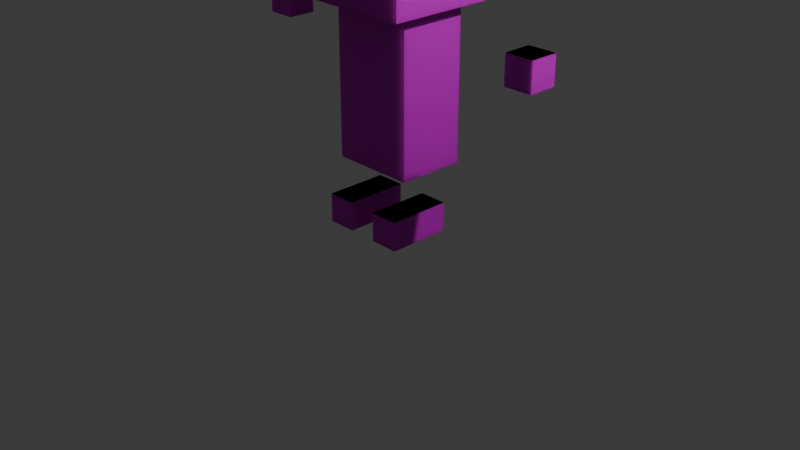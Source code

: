 # Source: playerTest3.blend  (saved by Blender 4.5.88; exported with 4.5.12 LTS)
import bpy
from mathutils import Matrix  # noqa: F401  (used for matrix-valued properties, if any)

bpy.ops.wm.read_factory_settings(use_empty=True)
scene = bpy.context.scene
scene.name = 'Scene'

# ---- collections
col_collection = bpy.data.collections.new('Collection'); scene.collection.children.link(col_collection)

# ---- images (referenced by path relative to the original .blend; pixels are not part of the script)
import os
ASSET_DIR = os.environ.get("B2B_ASSET_DIR", "")  # directory of the original .blend (textures are referenced by path, not embedded)
HERE = os.path.dirname(os.path.abspath(__file__))  # packed textures are extracted next to this script under _unpacked/

def load_image(name, relpath, width, height, colorspace="sRGB"):
    """Load a texture the original file referenced (path relative to the .blend, or extracted next to this script)."""
    p = next((c for c in (os.path.join(HERE, relpath), os.path.join(ASSET_DIR, relpath)) if relpath and os.path.exists(c)), "")
    if p:
        img = bpy.data.images.load(p, check_existing=True)
        img.name = name
    else:  # same state as the original file: an image datablock whose file is absent (Cycles renders it pink)
        img = bpy.data.images.new(name, width, height)
        img.source = "FILE"
        img.filepath = "//" + (relpath or name)
    img.colorspace_settings.name = colorspace
    return img
img_playerbody2_png = load_image('playerBody2.png', 'playerBody2.png', 1024, 1024, 'sRGB')

# ---- materials (node trees are filled in below, after node groups)
mat_x = bpy.data.materials.new('マテリアル')

# ---- material node trees
mat_x.use_nodes = True; mat_x.node_tree.nodes.clear()
_N = mat_x.node_tree.nodes; _L = mat_x.node_tree.links
n0 = _N.new('ShaderNodeBsdfPrincipled'); n0.name = 'プリンシプルBSDF'; n0.location = (10, 300)
n1 = _N.new('ShaderNodeOutputMaterial'); n1.name = 'マテリアル出力'; n1.location = (300, 300)
n2 = _N.new('ShaderNodeTexImage'); n2.name = '画像テクスチャ'; n2.location = (-280, 280)
n2.image = img_playerbody2_png
_L.new(n0.outputs[0], n1.inputs[0])
_L.new(n2.outputs[0], n0.inputs[0])
n1.is_active_output = True

# ---- world
world_world = bpy.data.worlds.new('World'); scene.world = world_world
world_world.use_nodes = True; world_world.node_tree.nodes.clear()
_N = world_world.node_tree.nodes; _L = world_world.node_tree.links
n0 = _N.new('ShaderNodeOutputWorld'); n0.name = 'World Output'; n0.location = (300, 300)
n1 = _N.new('ShaderNodeBackground'); n1.name = 'Background'; n1.location = (10, 300)
n1.inputs[0].default_value = (0.05088, 0.05088, 0.05088, 1.0)
_L.new(n1.outputs[0], n0.inputs[0])
n0.is_active_output = True
world_world.color = (0.05088, 0.05088, 0.05088)
world_world.sun_shadow_jitter_overblur = 0.0

# ---- cameras
cam_camera = bpy.data.cameras.new('Camera')
cam_camera.clip_end = 100.0
cam_camera.ortho_scale = 7.314

# ---- lights
light_light = bpy.data.lights.new('Light', 'POINT')
light_light.energy = 1000.0
light_light.shadow_soft_size = 0.1

# ---- meshes
me_x = bpy.data.meshes.new('立方体')
me_x.from_pydata([(-0.5277, -0.5277, 2.281), (-0.5277, -0.5277, 3.336), (-0.5277, 0.5277, 2.281), (-0.5277, 0.5277, 3.336), (0.5277, -0.5277, 2.281), (0.5277, -0.5277, 3.336), (0.5277, 0.5277, 2.281), (0.5277, 0.5277, 3.336), (-0.3253, -0.4135, 0.6872), (-0.3253, -0.4135, 2.225), (-0.3253, 0.4135, 0.6872), (-0.3253, 0.4135, 2.225), (0.3253, -0.4135, 0.6872), (0.3253, -0.4135, 2.225), (0.3253, 0.4135, 0.6872), (0.3253, 0.4135, 2.225), (-0.5277, -0.5277, 2.281), (-0.5277, -0.5277, 3.336), (-0.5277, 0.5277, 2.281), (-0.5277, 0.5277, 3.336), (0.5277, -0.5277, 2.281), (0.5277, -0.5277, 3.336), (0.5277, 0.5277, 2.281), (0.5277, 0.5277, 3.336), (-0.3253, -0.4135, 0.6872), (-0.3253, -0.4135, 2.225), (-0.3253, 0.4135, 0.6872), (-0.3253, 0.4135, 2.225), (0.3253, -0.4135, 0.6872), (0.3253, -0.4135, 2.225), (0.3253, 0.4135, 0.6872), (0.3253, 0.4135, 2.225)], [], [(0, 1, 3, 2), (2, 3, 7, 6), (6, 7, 5, 4), (4, 5, 1, 0), (2, 6, 4, 0), (7, 3, 1, 5), (8, 9, 11, 10), (10, 11, 15, 14), (14, 15, 13, 12), (12, 13, 9, 8), (10, 14, 12, 8), (15, 11, 9, 13), (16, 17, 19, 18), (18, 19, 23, 22), (22, 23, 21, 20), (20, 21, 17, 16), (18, 22, 20, 16), (23, 19, 17, 21), (24, 25, 27, 26), (26, 27, 31, 30), (30, 31, 29, 28), (28, 29, 25, 24), (26, 30, 28, 24), (31, 27, 25, 29)])
_uv = me_x.uv_layers.new(name='UVマップ')
_uv.uv.foreach_set('vector', [0.4799, 0.5594, 0.4818, 1.031, 0.01013, 1.033, 0.00819, 0.5613, 0.461, 0.3138, 0.4805, 0.3138, 0.4805, 0.3333, 0.461, 0.3333, 0.461, 0.3333, 0.4805, 0.3333, 0.4805, 0.3528, 0.461, 0.3528, 0.461, 0.3528, 0.4805, 0.3528, 0.4805, 0.3723, 0.461, 0.3723, 0.4415, 0.3333, 0.461, 0.3333, 0.461, 0.3528, 0.4415, 0.3528, 0.4805, 0.3333, 0.5, 0.3333, 0.5, 0.3528, 0.4805, 0.3528, 0.5195, 0.2943, 0.539, 0.2943, 0.539, 0.3138, 0.5195, 0.3138, 0.5195, 0.3138, 0.539, 0.3138, 0.539, 0.3333, 0.5195, 0.3333, 0.5195, 0.3333, 0.539, 0.3333, 0.539, 0.3528, 0.5195, 0.3528, 0.5195, 0.3528, 0.539, 0.3528, 0.539, 0.3723, 0.5195, 0.3723, 0.5, 0.3333, 0.5195, 0.3333, 0.5195, 0.3528, 0.5, 0.3528, 0.539, 0.3333, 0.5585, 0.3333, 0.5585, 0.3528, 0.539, 0.3528, 0.4799, 0.5594, 0.4818, 1.031, 0.01013, 1.033, 0.00819, 0.5613, 0.461, 0.3138, 0.4805, 0.3138, 0.4805, 0.3333, 0.461, 0.3333, 0.461, 0.3333, 0.4805, 0.3333, 0.4805, 0.3528, 0.461, 0.3528, 0.461, 0.3528, 0.4805, 0.3528, 0.4805, 0.3723, 0.461, 0.3723, 0.4415, 0.3333, 0.461, 0.3333, 0.461, 0.3528, 0.4415, 0.3528, 0.4805, 0.3333, 0.5, 0.3333, 0.5, 0.3528, 0.4805, 0.3528, 0.5195, 0.2943, 0.539, 0.2943, 0.539, 0.3138, 0.5195, 0.3138, 0.5195, 0.3138, 0.539, 0.3138, 0.539, 0.3333, 0.5195, 0.3333, 0.5195, 0.3333, 0.539, 0.3333, 0.539, 0.3528, 0.5195, 0.3528, 0.5195, 0.3528, 0.539, 0.3528, 0.539, 0.3723, 0.5195, 0.3723, 0.5, 0.3333, 0.5195, 0.3333, 0.5195, 0.3528, 0.5, 0.3528, 0.539, 0.3333, 0.5585, 0.3333, 0.5585, 0.3528, 0.539, 0.3528])
me_x.materials.append(mat_x)
me_x.update()
me_001 = bpy.data.meshes.new('立方体.001')
me_001.from_pydata([(-3.439, -3.273, -0.02263), (-3.439, -3.273, 1.977), (-3.439, -1.273, -0.02263), (-3.439, -1.273, 1.977), (1.0, -3.273, -0.02263), (1.0, -3.273, 1.977), (1.0, -1.273, -0.02263), (1.0, -1.273, 1.977), (-3.439, -3.273, -0.02263), (-3.439, -3.273, 1.977), (-3.439, -1.273, -0.02263), (-3.439, -1.273, 1.977), (1.0, -3.273, -0.02263), (1.0, -3.273, 1.977), (1.0, -1.273, -0.02263), (1.0, -1.273, 1.977)], [], [(0, 1, 3, 2), (2, 3, 7, 6), (6, 7, 5, 4), (4, 5, 1, 0), (2, 6, 4, 0), (7, 3, 1, 5), (8, 9, 11, 10), (10, 11, 15, 14), (14, 15, 13, 12), (12, 13, 9, 8), (10, 14, 12, 8), (15, 11, 9, 13)])
_uv = me_001.uv_layers.new(name='UVマップ')
_uv.uv.foreach_set('vector', [0.5886, 0.2257, 0.6489, 0.2257, 0.6489, 0.286, 0.5886, 0.286, 0.5886, 0.286, 0.6489, 0.286, 0.6489, 0.3463, 0.5886, 0.3463, 0.5886, 0.3463, 0.6489, 0.3463, 0.6489, 0.4066, 0.5886, 0.4066, 0.5886, 0.4066, 0.6489, 0.4066, 0.6489, 0.4669, 0.5886, 0.4669, 0.5283, 0.3463, 0.5886, 0.3463, 0.5886, 0.4066, 0.5283, 0.4066, 0.6489, 0.3463, 0.7092, 0.3463, 0.7092, 0.4066, 0.6489, 0.4066, 0.5886, 0.2257, 0.6489, 0.2257, 0.6489, 0.286, 0.5886, 0.286, 0.5886, 0.286, 0.6489, 0.286, 0.6489, 0.3463, 0.5886, 0.3463, 0.5886, 0.3463, 0.6489, 0.3463, 0.6489, 0.4066, 0.5886, 0.4066, 0.5886, 0.4066, 0.6489, 0.4066, 0.6489, 0.4669, 0.5886, 0.4669, 0.5283, 0.3463, 0.5886, 0.3463, 0.5886, 0.4066, 0.5283, 0.4066, 0.6489, 0.3463, 0.7092, 0.3463, 0.7092, 0.4066, 0.6489, 0.4066])
me_001.materials.append(mat_x)
me_001.update()
me_002 = bpy.data.meshes.new('立方体.002')
me_002.from_pydata([(-1.0, -12.83, 13.51), (-1.0, -12.83, 15.51), (-1.0, -10.83, 13.51), (-1.0, -10.83, 15.51), (1.0, -12.83, 13.51), (1.0, -12.83, 15.51), (1.0, -10.83, 13.51), (1.0, -10.83, 15.51), (-1.0, -12.83, 13.51), (-1.0, -12.83, 15.51), (-1.0, -10.83, 13.51), (-1.0, -10.83, 15.51), (1.0, -12.83, 13.51), (1.0, -12.83, 15.51), (1.0, -10.83, 13.51), (1.0, -10.83, 15.51)], [], [(0, 1, 3, 2), (2, 3, 7, 6), (6, 7, 5, 4), (4, 5, 1, 0), (2, 6, 4, 0), (7, 3, 1, 5), (8, 9, 11, 10), (10, 11, 15, 14), (14, 15, 13, 12), (12, 13, 9, 8), (10, 14, 12, 8), (15, 11, 9, 13)])
_uv = me_002.uv_layers.new(name='UVマップ')
_uv.uv.foreach_set('vector', [0.6903, 0.2851, 0.774, 0.2851, 0.774, 0.3687, 0.6903, 0.3687, 0.6903, 0.3687, 0.774, 0.3687, 0.774, 0.4524, 0.6903, 0.4524, 0.6903, 0.4524, 0.774, 0.4524, 0.774, 0.536, 0.6903, 0.536, 0.6903, 0.536, 0.774, 0.536, 0.774, 0.6196, 0.6903, 0.6196, 0.6067, 0.4524, 0.6903, 0.4524, 0.6903, 0.536, 0.6067, 0.536, 0.774, 0.4524, 0.8576, 0.4524, 0.8576, 0.536, 0.774, 0.536, 0.6903, 0.2851, 0.774, 0.2851, 0.774, 0.3687, 0.6903, 0.3687, 0.6903, 0.3687, 0.774, 0.3687, 0.774, 0.4524, 0.6903, 0.4524, 0.6903, 0.4524, 0.774, 0.4524, 0.774, 0.536, 0.6903, 0.536, 0.6903, 0.536, 0.774, 0.536, 0.774, 0.6196, 0.6903, 0.6196, 0.6067, 0.4524, 0.6903, 0.4524, 0.6903, 0.536, 0.6067, 0.536, 0.774, 0.4524, 0.8576, 0.4524, 0.8576, 0.536, 0.774, 0.536])
me_002.materials.append(mat_x)
me_002.update()
me_x_1 = bpy.data.meshes.new('円錐')
me_x_1.from_pydata([(-0.4422, 0.2105, 2.565), (-0.4417, 0.2064, 2.606), (-0.4412, 0.1945, 2.645), (-0.4408, 0.175, 2.682), (-0.4404, 0.1488, 2.714), (-0.4401, 0.1169, 2.74), (-0.4399, 0.08055, 2.759), (-0.4397, 0.04106, 2.771), (-0.4397, 1.262e-08, 2.775), (-0.4397, -0.04106, 2.771), (-0.4399, -0.08055, 2.759), (-0.4401, -0.1169, 2.74), (-0.4404, -0.1488, 2.714), (-0.4408, -0.175, 2.682), (-0.4412, -0.1945, 2.645), (-0.4417, -0.2064, 2.606), (-0.4422, -0.2105, 2.565), (-0.4427, -0.2064, 2.524), (-0.4432, -0.1945, 2.484), (-0.4436, -0.175, 2.448), (-0.444, -0.1488, 2.416), (-0.4443, -0.1169, 2.39), (-0.4446, -0.08055, 2.37), (-0.4447, -0.04106, 2.358), (-0.4448, 1.262e-08, 2.354), (-0.4447, 0.04106, 2.358), (-0.4446, 0.08055, 2.37), (-0.4443, 0.1169, 2.39), (-0.444, 0.1488, 2.416), (-0.4436, 0.175, 2.448), (-0.4432, 0.1945, 2.484), (-0.4427, 0.2064, 2.524), (-0.8632, 1.262e-08, 2.57), (-0.4422, 0.2105, 2.565), (-0.4417, 0.2064, 2.606), (-0.4412, 0.1945, 2.645), (-0.4408, 0.175, 2.682), (-0.4404, 0.1488, 2.714), (-0.4401, 0.1169, 2.74), (-0.4399, 0.08055, 2.759), (-0.4397, 0.04106, 2.771), (-0.4397, 1.262e-08, 2.775), (-0.4397, -0.04106, 2.771), (-0.4399, -0.08055, 2.759), (-0.4401, -0.1169, 2.74), (-0.4404, -0.1488, 2.714), (-0.4408, -0.175, 2.682), (-0.4412, -0.1945, 2.645), (-0.4417, -0.2064, 2.606), (-0.4422, -0.2105, 2.565), (-0.4427, -0.2064, 2.524), (-0.4432, -0.1945, 2.484), (-0.4436, -0.175, 2.448), (-0.444, -0.1488, 2.416), (-0.4443, -0.1169, 2.39), (-0.4446, -0.08055, 2.37), (-0.4447, -0.04106, 2.358), (-0.4448, 1.262e-08, 2.354), (-0.4447, 0.04106, 2.358), (-0.4446, 0.08055, 2.37), (-0.4443, 0.1169, 2.39), (-0.444, 0.1488, 2.416), (-0.4436, 0.175, 2.448), (-0.4432, 0.1945, 2.484), (-0.4427, 0.2064, 2.524), (-0.8632, 1.262e-08, 2.57)], [], [(0, 32, 1), (1, 32, 2), (2, 32, 3), (3, 32, 4), (4, 32, 5), (5, 32, 6), (6, 32, 7), (7, 32, 8), (8, 32, 9), (9, 32, 10), (10, 32, 11), (11, 32, 12), (12, 32, 13), (13, 32, 14), (14, 32, 15), (15, 32, 16), (16, 32, 17), (17, 32, 18), (18, 32, 19), (19, 32, 20), (20, 32, 21), (21, 32, 22), (22, 32, 23), (23, 32, 24), (24, 32, 25), (25, 32, 26), (26, 32, 27), (27, 32, 28), (28, 32, 29), (29, 32, 30), (0, 1, 2, 3, 4, 5, 6, 7, 8, 9, 10, 11, 12, 13, 14, 15, 16, 17, 18, 19, 20, 21, 22, 23, 24, 25, 26, 27, 28, 29, 30, 31), (30, 32, 31), (31, 32, 0), (33, 65, 34), (34, 65, 35), (35, 65, 36), (36, 65, 37), (37, 65, 38), (38, 65, 39), (39, 65, 40), (40, 65, 41), (41, 65, 42), (42, 65, 43), (43, 65, 44), (44, 65, 45), (45, 65, 46), (46, 65, 47), (47, 65, 48), (48, 65, 49), (49, 65, 50), (50, 65, 51), (51, 65, 52), (52, 65, 53), (53, 65, 54), (54, 65, 55), (55, 65, 56), (56, 65, 57), (57, 65, 58), (58, 65, 59), (59, 65, 60), (60, 65, 61), (61, 65, 62), (62, 65, 63), (33, 34, 35, 36, 37, 38, 39, 40, 41, 42, 43, 44, 45, 46, 47, 48, 49, 50, 51, 52, 53, 54, 55, 56, 57, 58, 59, 60, 61, 62, 63, 64), (63, 65, 64), (64, 65, 33)])
_uv = me_x_1.uv_layers.new(name='UVマップ')
_uv.uv.foreach_set('vector', [0.25, 0.49, 0.25, 0.25, 0.2968, 0.4854, 0.2968, 0.4854, 0.25, 0.25, 0.3418, 0.4717, 0.3418, 0.4717, 0.25, 0.25, 0.3833, 0.4496, 0.3833, 0.4496, 0.25, 0.25, 0.4197, 0.4197, 0.4197, 0.4197, 0.25, 0.25, 0.4496, 0.3833, 0.4496, 0.3833, 0.25, 0.25, 0.4717, 0.3418, 0.4717, 0.3418, 0.25, 0.25, 0.4854, 0.2968, 0.4854, 0.2968, 0.25, 0.25, 0.49, 0.25, 0.49, 0.25, 0.25, 0.25, 0.4854, 0.2032, 0.4854, 0.2032, 0.25, 0.25, 0.4717, 0.1582, 0.4717, 0.1582, 0.25, 0.25, 0.4496, 0.1167, 0.4496, 0.1167, 0.25, 0.25, 0.4197, 0.08029, 0.4197, 0.08029, 0.25, 0.25, 0.3833, 0.05045, 0.3833, 0.05045, 0.25, 0.25, 0.3418, 0.02827, 0.3418, 0.02827, 0.25, 0.25, 0.2968, 0.01461, 0.2968, 0.01461, 0.25, 0.25, 0.25, 0.01, 0.25, 0.01, 0.25, 0.25, 0.2032, 0.01461, 0.2032, 0.01461, 0.25, 0.25, 0.1582, 0.02827, 0.1582, 0.02827, 0.25, 0.25, 0.1167, 0.05045, 0.1167, 0.05045, 0.25, 0.25, 0.08029, 0.08029, 0.08029, 0.08029, 0.25, 0.25, 0.05045, 0.1167, 0.05045, 0.1167, 0.25, 0.25, 0.02827, 0.1582, 0.02827, 0.1582, 0.25, 0.25, 0.01461, 0.2032, 0.01461, 0.2032, 0.25, 0.25, 0.01, 0.25, 0.01, 0.25, 0.25, 0.25, 0.01461, 0.2968, 0.01461, 0.2968, 0.25, 0.25, 0.02827, 0.3418, 0.02827, 0.3418, 0.25, 0.25, 0.05045, 0.3833, 0.05045, 0.3833, 0.25, 0.25, 0.08029, 0.4197, 0.08029, 0.4197, 0.25, 0.25, 0.1167, 0.4496, 0.1167, 0.4496, 0.25, 0.25, 0.1582, 0.4717, 0.75, 0.49, 0.7968, 0.4854, 0.8418, 0.4717, 0.8833, 0.4496, 0.9197, 0.4197, 0.9496, 0.3833, 0.9717, 0.3418, 0.9854, 0.2968, 0.99, 0.25, 0.9854, 0.2032, 0.9717, 0.1582, 0.9496, 0.1167, 0.9197, 0.08029, 0.8833, 0.05045, 0.8418, 0.02827, 0.7968, 0.01461, 0.75, 0.01, 0.7032, 0.01461, 0.6582, 0.02827, 0.6167, 0.05045, 0.5803, 0.08029, 0.5504, 0.1167, 0.5283, 0.1582, 0.5146, 0.2032, 0.51, 0.25, 0.5146, 0.2968, 0.5283, 0.3418, 0.5504, 0.3833, 0.5803, 0.4197, 0.6167, 0.4496, 0.6582, 0.4717, 0.7032, 0.4854, 0.1582, 0.4717, 0.25, 0.25, 0.2032, 0.4854, 0.2032, 0.4854, 0.25, 0.25, 0.25, 0.49, 0.25, 0.49, 0.25, 0.25, 0.2968, 0.4854, 0.2968, 0.4854, 0.25, 0.25, 0.3418, 0.4717, 0.3418, 0.4717, 0.25, 0.25, 0.3833, 0.4496, 0.3833, 0.4496, 0.25, 0.25, 0.4197, 0.4197, 0.4197, 0.4197, 0.25, 0.25, 0.4496, 0.3833, 0.4496, 0.3833, 0.25, 0.25, 0.4717, 0.3418, 0.4717, 0.3418, 0.25, 0.25, 0.4854, 0.2968, 0.4854, 0.2968, 0.25, 0.25, 0.49, 0.25, 0.49, 0.25, 0.25, 0.25, 0.4854, 0.2032, 0.4854, 0.2032, 0.25, 0.25, 0.4717, 0.1582, 0.4717, 0.1582, 0.25, 0.25, 0.4496, 0.1167, 0.4496, 0.1167, 0.25, 0.25, 0.4197, 0.08029, 0.4197, 0.08029, 0.25, 0.25, 0.3833, 0.05045, 0.3833, 0.05045, 0.25, 0.25, 0.3418, 0.02827, 0.3418, 0.02827, 0.25, 0.25, 0.2968, 0.01461, 0.2968, 0.01461, 0.25, 0.25, 0.25, 0.01, 0.25, 0.01, 0.25, 0.25, 0.2032, 0.01461, 0.2032, 0.01461, 0.25, 0.25, 0.1582, 0.02827, 0.1582, 0.02827, 0.25, 0.25, 0.1167, 0.05045, 0.1167, 0.05045, 0.25, 0.25, 0.08029, 0.08029, 0.08029, 0.08029, 0.25, 0.25, 0.05045, 0.1167, 0.05045, 0.1167, 0.25, 0.25, 0.02827, 0.1582, 0.02827, 0.1582, 0.25, 0.25, 0.01461, 0.2032, 0.01461, 0.2032, 0.25, 0.25, 0.01, 0.25, 0.01, 0.25, 0.25, 0.25, 0.01461, 0.2968, 0.01461, 0.2968, 0.25, 0.25, 0.02827, 0.3418, 0.02827, 0.3418, 0.25, 0.25, 0.05045, 0.3833, 0.05045, 0.3833, 0.25, 0.25, 0.08029, 0.4197, 0.08029, 0.4197, 0.25, 0.25, 0.1167, 0.4496, 0.1167, 0.4496, 0.25, 0.25, 0.1582, 0.4717, 0.75, 0.49, 0.7968, 0.4854, 0.8418, 0.4717, 0.8833, 0.4496, 0.9197, 0.4197, 0.9496, 0.3833, 0.9717, 0.3418, 0.9854, 0.2968, 0.99, 0.25, 0.9854, 0.2032, 0.9717, 0.1582, 0.9496, 0.1167, 0.9197, 0.08029, 0.8833, 0.05045, 0.8418, 0.02827, 0.7968, 0.01461, 0.75, 0.01, 0.7032, 0.01461, 0.6582, 0.02827, 0.6167, 0.05045, 0.5803, 0.08029, 0.5504, 0.1167, 0.5283, 0.1582, 0.5146, 0.2032, 0.51, 0.25, 0.5146, 0.2968, 0.5283, 0.3418, 0.5504, 0.3833, 0.5803, 0.4197, 0.6167, 0.4496, 0.6582, 0.4717, 0.7032, 0.4854, 0.1582, 0.4717, 0.25, 0.25, 0.2032, 0.4854, 0.2032, 0.4854, 0.25, 0.25, 0.25, 0.49])
me_x_1.materials.append(mat_x)
me_x_1.update()
me_003 = bpy.data.meshes.new('立方体.003')
me_003.from_pydata([(-0.5609, -0.5609, 2.248), (-0.5609, -0.5609, 3.369), (-0.5609, 0.5609, 2.248), (-0.5609, 0.5609, 3.369), (0.5609, -0.5609, 2.248), (0.5609, -0.5609, 3.369), (0.5609, 0.5609, 2.248), (0.5609, 0.5609, 3.369), (-0.3585, -0.4466, 0.654), (-0.3585, -0.4466, 2.258), (-0.3585, 0.4466, 0.654), (-0.3585, 0.4466, 2.258), (0.3585, -0.4466, 0.654), (0.3585, -0.4466, 2.258), (0.3585, 0.4466, 0.654), (0.3585, 0.4466, 2.258), (-0.5609, -0.5609, 2.248), (-0.5609, -0.5609, 3.369), (-0.5609, 0.5609, 2.248), (-0.5609, 0.5609, 3.369), (0.5609, -0.5609, 2.248), (0.5609, -0.5609, 3.369), (0.5609, 0.5609, 2.248), (0.5609, 0.5609, 3.369), (-0.3585, -0.4466, 0.654), (-0.3585, -0.4466, 2.258), (-0.3585, 0.4466, 0.654), (-0.3585, 0.4466, 2.258), (0.3585, -0.4466, 0.654), (0.3585, -0.4466, 2.258), (0.3585, 0.4466, 0.654), (0.3585, 0.4466, 2.258)], [], [(0, 2, 3, 1), (2, 6, 7, 3), (6, 4, 5, 7), (4, 0, 1, 5), (2, 0, 4, 6), (7, 5, 1, 3), (8, 10, 11, 9), (10, 14, 15, 11), (14, 12, 13, 15), (12, 8, 9, 13), (10, 8, 12, 14), (15, 13, 9, 11), (16, 18, 19, 17), (18, 22, 23, 19), (22, 20, 21, 23), (20, 16, 17, 21), (18, 16, 20, 22), (23, 21, 17, 19), (24, 26, 27, 25), (26, 30, 31, 27), (30, 28, 29, 31), (28, 24, 25, 29), (26, 24, 28, 30), (31, 29, 25, 27)])
_uv = me_003.uv_layers.new(name='UVマップ')
_uv.uv.foreach_set('vector', [0.9465, 0.06113, 0.9249, 0.06113, 0.9249, 0.08272, 0.9465, 0.08272, 0.9694, 0.06496, 0.97, 0.06433, 0.9694, 0.0637, 0.9687, 0.06433, 0.97, 0.06433, 0.9706, 0.0637, 0.97, 0.06307, 0.9694, 0.0637, 0.9706, 0.0637, 0.9713, 0.06307, 0.9706, 0.06243, 0.97, 0.06307, 0.9706, 0.06496, 0.9713, 0.06433, 0.9706, 0.0637, 0.97, 0.06433, 0.9694, 0.0637, 0.97, 0.06307, 0.9694, 0.06243, 0.9687, 0.06307, 0.9687, 0.05879, 0.9696, 0.05879, 0.9696, 0.0579, 0.9687, 0.0579, 0.9696, 0.05879, 0.9705, 0.05879, 0.9705, 0.0579, 0.9696, 0.0579, 0.9705, 0.05879, 0.9714, 0.05879, 0.9714, 0.0579, 0.9705, 0.0579, 0.9714, 0.05879, 0.9723, 0.05879, 0.9723, 0.0579, 0.9714, 0.0579, 0.9705, 0.05968, 0.9714, 0.05968, 0.9714, 0.05879, 0.9705, 0.05879, 0.9705, 0.0579, 0.9714, 0.0579, 0.9714, 0.05701, 0.9705, 0.05701, 0.9681, 0.06113, 0.9466, 0.06113, 0.9466, 0.08272, 0.9681, 0.08272, 0.9694, 0.06752, 0.97, 0.06689, 0.9694, 0.06626, 0.9687, 0.06689, 0.97, 0.06689, 0.9706, 0.06626, 0.97, 0.06563, 0.9694, 0.06626, 0.9706, 0.06626, 0.9713, 0.06563, 0.9706, 0.065, 0.97, 0.06563, 0.9706, 0.06752, 0.9713, 0.06689, 0.9706, 0.06626, 0.97, 0.06689, 0.9694, 0.06626, 0.97, 0.06563, 0.9694, 0.065, 0.9687, 0.06563, 0.9687, 0.0615, 0.9696, 0.0615, 0.9696, 0.06061, 0.9687, 0.06061, 0.9696, 0.0615, 0.9705, 0.0615, 0.9705, 0.06061, 0.9696, 0.06061, 0.9705, 0.0615, 0.9714, 0.0615, 0.9714, 0.06061, 0.9705, 0.06061, 0.9714, 0.0615, 0.9723, 0.0615, 0.9723, 0.06061, 0.9714, 0.06061, 0.9705, 0.0624, 0.9714, 0.0624, 0.9714, 0.0615, 0.9705, 0.0615, 0.9705, 0.06061, 0.9714, 0.06061, 0.9714, 0.05972, 0.9705, 0.05972])
me_003.materials.append(mat_x)
me_003.update()
me_004 = bpy.data.meshes.new('立方体.004')
me_004.from_pydata([(-3.678, -3.4, -0.1501), (-3.678, -3.4, 2.105), (-3.678, -1.145, -0.1501), (-3.678, -1.145, 2.105), (1.239, -3.4, -0.1501), (1.239, -3.4, 2.105), (1.239, -1.145, -0.1501), (1.239, -1.145, 2.105), (-3.678, -3.4, -0.1501), (-3.678, -3.4, 2.105), (-3.678, -1.145, -0.1501), (-3.678, -1.145, 2.105), (1.239, -3.4, -0.1501), (1.239, -3.4, 2.105), (1.239, -1.145, -0.1501), (1.239, -1.145, 2.105)], [], [(0, 2, 3, 1), (2, 6, 7, 3), (6, 4, 5, 7), (4, 0, 1, 5), (2, 0, 4, 6), (7, 5, 1, 3), (8, 10, 11, 9), (10, 14, 15, 11), (14, 12, 13, 15), (12, 8, 9, 13), (10, 8, 12, 14), (15, 13, 9, 11)])
_uv = me_004.uv_layers.new(name='UVマップ')
_uv.uv.foreach_set('vector', [0.9687, 0.04589, 0.9715, 0.04589, 0.9715, 0.04314, 0.9687, 0.04314, 0.9715, 0.04589, 0.9742, 0.04589, 0.9742, 0.04314, 0.9715, 0.04314, 0.9742, 0.04589, 0.977, 0.04589, 0.977, 0.04314, 0.9742, 0.04314, 0.977, 0.04589, 0.9798, 0.04589, 0.9798, 0.04314, 0.977, 0.04314, 0.9742, 0.04865, 0.977, 0.04865, 0.977, 0.04589, 0.9742, 0.04589, 0.9742, 0.04314, 0.977, 0.04314, 0.977, 0.04038, 0.9742, 0.04038, 0.9687, 0.05421, 0.9715, 0.05421, 0.9715, 0.05145, 0.9687, 0.05145, 0.9715, 0.05421, 0.9742, 0.05421, 0.9742, 0.05145, 0.9715, 0.05145, 0.9742, 0.05421, 0.977, 0.05421, 0.977, 0.05145, 0.9742, 0.05145, 0.977, 0.05421, 0.9798, 0.05421, 0.9798, 0.05145, 0.977, 0.05145, 0.9742, 0.05697, 0.977, 0.05697, 0.977, 0.05421, 0.9742, 0.05421, 0.9742, 0.05145, 0.977, 0.05145, 0.977, 0.04869, 0.9742, 0.04869])
me_004.materials.append(mat_x)
me_004.update()
me_005 = bpy.data.meshes.new('立方体.005')
me_005.from_pydata([(-1.11, -12.94, 13.4), (-1.11, -12.94, 15.62), (-1.11, -10.72, 13.4), (-1.11, -10.72, 15.62), (1.11, -12.94, 13.4), (1.11, -12.94, 15.62), (1.11, -10.72, 13.4), (1.11, -10.72, 15.62), (-1.11, -12.94, 13.4), (-1.11, -12.94, 15.62), (-1.11, -10.72, 13.4), (-1.11, -10.72, 15.62), (1.11, -12.94, 13.4), (1.11, -12.94, 15.62), (1.11, -10.72, 13.4), (1.11, -10.72, 15.62)], [], [(0, 2, 3, 1), (2, 6, 7, 3), (6, 4, 5, 7), (4, 0, 1, 5), (2, 0, 4, 6), (7, 5, 1, 3), (8, 10, 11, 9), (10, 14, 15, 11), (14, 12, 13, 15), (12, 8, 9, 13), (10, 8, 12, 14), (15, 13, 9, 11)])
_uv = me_005.uv_layers.new(name='UVマップ')
_uv.uv.foreach_set('vector', [0.9687, 0.02499, 0.9726, 0.02499, 0.9726, 0.02117, 0.9687, 0.02117, 0.9726, 0.02499, 0.9764, 0.02499, 0.9764, 0.02117, 0.9726, 0.02117, 0.9764, 0.02499, 0.9802, 0.02499, 0.9802, 0.02117, 0.9764, 0.02117, 0.9802, 0.02499, 0.984, 0.02499, 0.984, 0.02117, 0.9802, 0.02117, 0.9764, 0.02882, 0.9802, 0.02882, 0.9802, 0.02499, 0.9764, 0.02499, 0.9764, 0.02117, 0.9802, 0.02117, 0.9802, 0.01734, 0.9764, 0.01734, 0.9687, 0.03651, 0.9726, 0.03651, 0.9726, 0.03269, 0.9687, 0.03269, 0.9726, 0.03651, 0.9764, 0.03651, 0.9764, 0.03269, 0.9726, 0.03269, 0.9764, 0.03651, 0.9802, 0.03651, 0.9802, 0.03269, 0.9764, 0.03269, 0.9802, 0.03651, 0.984, 0.03651, 0.984, 0.03269, 0.9802, 0.03269, 0.9764, 0.04034, 0.9802, 0.04034, 0.9802, 0.03651, 0.9764, 0.03651, 0.9764, 0.03269, 0.9802, 0.03269, 0.9802, 0.02886, 0.9764, 0.02886])
me_005.materials.append(mat_x)
me_005.update()
me_001_1 = bpy.data.meshes.new('円錐.001')
me_001_1.from_pydata([(-0.4133, 0.2601, 2.565), (-0.4127, 0.2551, 2.615), (-0.4121, 0.2403, 2.664), (-0.4116, 0.2163, 2.709), (-0.4111, 0.1839, 2.748), (-0.4107, 0.1445, 2.781), (-0.4104, 0.09955, 2.805), (-0.4102, 0.05075, 2.82), (-0.4102, 1.343e-08, 2.825), (-0.4102, -0.05075, 2.82), (-0.4104, -0.09955, 2.805), (-0.4107, -0.1445, 2.781), (-0.4111, -0.1839, 2.748), (-0.4116, -0.2163, 2.709), (-0.4121, -0.2403, 2.664), (-0.4127, -0.2551, 2.615), (-0.4133, -0.2601, 2.565), (-0.4139, -0.2551, 2.514), (-0.4145, -0.2403, 2.465), (-0.415, -0.2163, 2.42), (-0.4155, -0.1839, 2.381), (-0.4159, -0.1445, 2.348), (-0.4162, -0.09955, 2.324), (-0.4164, -0.05075, 2.309), (-0.4164, 1.343e-08, 2.304), (-0.4164, 0.05075, 2.309), (-0.4162, 0.09955, 2.324), (-0.4159, 0.1445, 2.348), (-0.4155, 0.1839, 2.381), (-0.415, 0.2163, 2.42), (-0.4145, 0.2403, 2.465), (-0.4139, 0.2551, 2.514), (-0.9206, 5.235e-08, 2.571), (-0.4133, 0.2601, 2.565), (-0.4127, 0.2551, 2.615), (-0.4121, 0.2403, 2.664), (-0.4116, 0.2163, 2.709), (-0.4111, 0.1839, 2.748), (-0.4107, 0.1445, 2.781), (-0.4104, 0.09955, 2.805), (-0.4102, 0.05075, 2.82), (-0.4102, 1.343e-08, 2.825), (-0.4102, -0.05075, 2.82), (-0.4104, -0.09955, 2.805), (-0.4107, -0.1445, 2.781), (-0.4111, -0.1839, 2.748), (-0.4116, -0.2163, 2.709), (-0.4121, -0.2403, 2.664), (-0.4127, -0.2551, 2.615), (-0.4133, -0.2601, 2.565), (-0.4139, -0.2551, 2.514), (-0.4145, -0.2403, 2.465), (-0.415, -0.2163, 2.42), (-0.4155, -0.1839, 2.381), (-0.4159, -0.1445, 2.348), (-0.4162, -0.09955, 2.324), (-0.4164, -0.05075, 2.309), (-0.4164, 1.343e-08, 2.304), (-0.4164, 0.05075, 2.309), (-0.4162, 0.09955, 2.324), (-0.4159, 0.1445, 2.348), (-0.4155, 0.1839, 2.381), (-0.415, 0.2163, 2.42), (-0.4145, 0.2403, 2.465), (-0.4139, 0.2551, 2.514), (-0.9206, 5.235e-08, 2.571)], [], [(0, 1, 32), (1, 2, 32), (2, 3, 32), (3, 4, 32), (4, 5, 32), (5, 6, 32), (6, 7, 32), (7, 8, 32), (8, 9, 32), (9, 10, 32), (10, 11, 32), (11, 12, 32), (12, 13, 32), (13, 14, 32), (14, 15, 32), (15, 16, 32), (16, 17, 32), (17, 18, 32), (18, 19, 32), (19, 20, 32), (20, 21, 32), (21, 22, 32), (22, 23, 32), (23, 24, 32), (24, 25, 32), (25, 26, 32), (26, 27, 32), (27, 28, 32), (28, 29, 32), (29, 30, 32), (0, 31, 30, 29, 28, 27, 26, 25, 24, 23, 22, 21, 20, 19, 18, 17, 16, 15, 14, 13, 12, 11, 10, 9, 8, 7, 6, 5, 4, 3, 2, 1), (30, 31, 32), (31, 0, 32), (33, 34, 65), (34, 35, 65), (35, 36, 65), (36, 37, 65), (37, 38, 65), (38, 39, 65), (39, 40, 65), (40, 41, 65), (41, 42, 65), (42, 43, 65), (43, 44, 65), (44, 45, 65), (45, 46, 65), (46, 47, 65), (47, 48, 65), (48, 49, 65), (49, 50, 65), (50, 51, 65), (51, 52, 65), (52, 53, 65), (53, 54, 65), (54, 55, 65), (55, 56, 65), (56, 57, 65), (57, 58, 65), (58, 59, 65), (59, 60, 65), (60, 61, 65), (61, 62, 65), (62, 63, 65), (33, 64, 63, 62, 61, 60, 59, 58, 57, 56, 55, 54, 53, 52, 51, 50, 49, 48, 47, 46, 45, 44, 43, 42, 41, 40, 39, 38, 37, 36, 35, 34), (63, 64, 65), (64, 33, 65)])
_uv = me_001_1.uv_layers.new(name='UVマップ')
_uv.uv.foreach_set('vector', [0.9348, 0.06109, 0.9369, 0.06109, 0.9359, 0.05016, 0.9369, 0.06109, 0.9391, 0.06067, 0.9359, 0.05016, 0.9391, 0.06067, 0.941, 0.05985, 0.9359, 0.05016, 0.941, 0.05985, 0.9428, 0.05865, 0.9359, 0.05016, 0.9428, 0.05865, 0.9444, 0.05713, 0.9359, 0.05016, 0.9444, 0.05713, 0.9456, 0.05534, 0.9359, 0.05016, 0.9456, 0.05534, 0.9464, 0.05335, 0.9359, 0.05016, 0.9464, 0.05335, 0.9468, 0.05124, 0.9359, 0.05016, 0.9468, 0.05124, 0.9468, 0.04909, 0.9359, 0.05016, 0.9468, 0.04909, 0.9464, 0.04698, 0.9359, 0.05016, 0.9464, 0.04698, 0.9456, 0.04499, 0.9359, 0.05016, 0.9456, 0.04499, 0.9444, 0.0432, 0.9359, 0.05016, 0.9444, 0.0432, 0.9428, 0.04168, 0.9359, 0.05016, 0.9428, 0.04168, 0.941, 0.04048, 0.9359, 0.05016, 0.941, 0.04048, 0.9391, 0.03966, 0.9359, 0.05016, 0.9391, 0.03966, 0.9369, 0.03924, 0.9359, 0.05016, 0.9369, 0.03924, 0.9348, 0.03924, 0.9359, 0.05016, 0.9348, 0.03924, 0.9327, 0.03966, 0.9359, 0.05016, 0.9327, 0.03966, 0.9307, 0.04048, 0.9359, 0.05016, 0.9307, 0.04048, 0.9289, 0.04168, 0.9359, 0.05016, 0.9289, 0.04168, 0.9274, 0.0432, 0.9359, 0.05016, 0.9274, 0.0432, 0.9262, 0.04499, 0.9359, 0.05016, 0.9262, 0.04499, 0.9254, 0.04698, 0.9359, 0.05016, 0.9254, 0.04698, 0.9249, 0.04909, 0.9359, 0.05016, 0.9249, 0.04909, 0.9249, 0.05124, 0.9359, 0.05016, 0.9249, 0.05124, 0.9254, 0.05335, 0.9359, 0.05016, 0.9254, 0.05335, 0.9262, 0.05534, 0.9359, 0.05016, 0.9262, 0.05534, 0.9274, 0.05713, 0.9359, 0.05016, 0.9274, 0.05713, 0.9289, 0.05865, 0.9359, 0.05016, 0.9289, 0.05865, 0.9307, 0.05985, 0.9359, 0.05016, 0.9254, 0.03146, 0.9249, 0.02935, 0.9249, 0.02719, 0.9254, 0.02508, 0.9262, 0.02309, 0.9274, 0.0213, 0.9289, 0.01978, 0.9307, 0.01858, 0.9327, 0.01776, 0.9348, 0.01734, 0.9369, 0.01734, 0.9391, 0.01776, 0.941, 0.01858, 0.9428, 0.01978, 0.9444, 0.0213, 0.9456, 0.02309, 0.9464, 0.02508, 0.9468, 0.02719, 0.9468, 0.02935, 0.9464, 0.03146, 0.9456, 0.03345, 0.9444, 0.03524, 0.9428, 0.03676, 0.941, 0.03795, 0.9391, 0.03878, 0.9369, 0.0392, 0.9348, 0.0392, 0.9327, 0.03878, 0.9307, 0.03795, 0.9289, 0.03676, 0.9274, 0.03524, 0.9262, 0.03345, 0.9307, 0.05985, 0.9327, 0.06067, 0.9359, 0.05016, 0.9327, 0.06067, 0.9348, 0.06109, 0.9359, 0.05016, 0.9567, 0.06109, 0.9588, 0.06109, 0.9578, 0.05016, 0.9588, 0.06109, 0.9609, 0.06067, 0.9578, 0.05016, 0.9609, 0.06067, 0.9629, 0.05985, 0.9578, 0.05016, 0.9629, 0.05985, 0.9647, 0.05865, 0.9578, 0.05016, 0.9647, 0.05865, 0.9662, 0.05713, 0.9578, 0.05016, 0.9662, 0.05713, 0.9674, 0.05534, 0.9578, 0.05016, 0.9674, 0.05534, 0.9683, 0.05335, 0.9578, 0.05016, 0.9683, 0.05335, 0.9687, 0.05124, 0.9578, 0.05016, 0.9687, 0.05124, 0.9687, 0.04909, 0.9578, 0.05016, 0.9687, 0.04909, 0.9683, 0.04698, 0.9578, 0.05016, 0.9683, 0.04698, 0.9674, 0.04499, 0.9578, 0.05016, 0.9674, 0.04499, 0.9662, 0.0432, 0.9578, 0.05016, 0.9662, 0.0432, 0.9647, 0.04168, 0.9578, 0.05016, 0.9647, 0.04168, 0.9629, 0.04048, 0.9578, 0.05016, 0.9629, 0.04048, 0.9609, 0.03966, 0.9578, 0.05016, 0.9609, 0.03966, 0.9588, 0.03924, 0.9578, 0.05016, 0.9588, 0.03924, 0.9567, 0.03924, 0.9578, 0.05016, 0.9567, 0.03924, 0.9546, 0.03966, 0.9578, 0.05016, 0.9546, 0.03966, 0.9526, 0.04048, 0.9578, 0.05016, 0.9526, 0.04048, 0.9508, 0.04168, 0.9578, 0.05016, 0.9508, 0.04168, 0.9493, 0.0432, 0.9578, 0.05016, 0.9493, 0.0432, 0.9481, 0.04499, 0.9578, 0.05016, 0.9481, 0.04499, 0.9473, 0.04698, 0.9578, 0.05016, 0.9473, 0.04698, 0.9468, 0.04909, 0.9578, 0.05016, 0.9468, 0.04909, 0.9468, 0.05124, 0.9578, 0.05016, 0.9468, 0.05124, 0.9473, 0.05335, 0.9578, 0.05016, 0.9473, 0.05335, 0.9481, 0.05534, 0.9578, 0.05016, 0.9481, 0.05534, 0.9493, 0.05713, 0.9578, 0.05016, 0.9493, 0.05713, 0.9508, 0.05865, 0.9578, 0.05016, 0.9508, 0.05865, 0.9526, 0.05985, 0.9578, 0.05016, 0.9609, 0.03878, 0.9588, 0.0392, 0.9567, 0.0392, 0.9546, 0.03878, 0.9526, 0.03795, 0.9508, 0.03676, 0.9493, 0.03524, 0.9481, 0.03345, 0.9473, 0.03146, 0.9468, 0.02935, 0.9468, 0.02719, 0.9473, 0.02508, 0.9481, 0.02309, 0.9493, 0.0213, 0.9508, 0.01978, 0.9526, 0.01858, 0.9546, 0.01776, 0.9567, 0.01734, 0.9588, 0.01734, 0.9609, 0.01776, 0.9629, 0.01858, 0.9647, 0.01978, 0.9662, 0.0213, 0.9674, 0.02309, 0.9683, 0.02508, 0.9687, 0.02719, 0.9687, 0.02935, 0.9683, 0.03146, 0.9674, 0.03345, 0.9662, 0.03524, 0.9647, 0.03676, 0.9629, 0.03795, 0.9526, 0.05985, 0.9546, 0.06067, 0.9578, 0.05016, 0.9546, 0.06067, 0.9567, 0.06109, 0.9578, 0.05016])
me_001_1.materials.append(mat_x)
me_001_1.update()
arm_001 = bpy.data.armatures.new('アーマチュア.001')  # bones are not reproduced

# ---- objects
ob_light = bpy.data.objects.new('Light', light_light)
ob_camera = bpy.data.objects.new('Camera', cam_camera)
ob_x = bpy.data.objects.new('立方体', me_x)
ob_001 = bpy.data.objects.new('立方体.001', me_001)
ob_002 = bpy.data.objects.new('立方体.002', me_002)
ob_x_1 = bpy.data.objects.new('円錐', me_x_1)
ob_x_2 = bpy.data.objects.new('アーマチュア', arm_001)
ob_003 = bpy.data.objects.new('立方体.003', me_003)
ob_004 = bpy.data.objects.new('立方体.004', me_004)
ob_005 = bpy.data.objects.new('立方体.005', me_005)
ob_001_1 = bpy.data.objects.new('円錐.001', me_001_1)

# ---- transforms, parenting, visibility, modifiers, constraints
ob_light.location = (4.076, 1.005, 5.904)
ob_light.rotation_euler = (0.6503, 0.05522, 1.866)
ob_light.lock_rotations_4d = False
ob_light.empty_display_type = 'ARROWS'
ob_light.color = (0.0, 0.0, 0.0, 0.0)
ob_light.lineart.crease_threshold = 0.0
ob_camera.location = (7.359, -6.926, 4.958)
ob_camera.rotation_euler = (1.109, 0.0, 0.8149)
ob_camera.lock_rotations_4d = False
ob_camera.empty_display_type = 'ARROWS'
ob_camera.color = (0.0, 0.0, 0.0, 0.0)
ob_camera.display_type = 'WIRE'
ob_camera.lineart.crease_threshold = 0.0
ob_x.parent = ob_x_2
ob_x.location = (0.0, 0.0, 0.0)
ob_x.rotation_euler = (0.0, 0.0, 1.571)
_vg = ob_x.vertex_groups.new(name='Base')
_vg = ob_x.vertex_groups.new(name='Chest')
_vg = ob_x.vertex_groups.new(name='Chest.001')
for _i, _w in zip([2, 8, 9, 10, 11, 12, 13, 14, 15, 18, 24, 25, 26, 27, 28, 29, 30, 31], [0.0004261, 1.0, 0.99, 0.988, 1.0, 0.9998, 0.995, 0.9911, 0.9819, 0.0004261, 1.0, 0.99, 0.988, 1.0, 0.9998, 0.995, 0.9911, 0.9819]): _vg.add([_i], _w, 'REPLACE')
_vg = ob_x.vertex_groups.new(name='Chest.002')
_vg = ob_x.vertex_groups.new(name='Head')
_vg.add([0, 1, 2, 3, 4, 5, 6, 7, 16, 17, 18, 19, 20, 21, 22, 23], 1.0, 'REPLACE')
_vg = ob_x.vertex_groups.new(name='arm.L')
for _i, _w in zip([9, 11, 13, 15, 25, 27, 29, 31], [0.8517, 0.06848, 0.5106, 0.2217, 0.8517, 0.06848, 0.5106, 0.2217]): _vg.add([_i], _w, 'REPLACE')
_vg = ob_x.vertex_groups.new(name='arm.001.L')
_vg = ob_x.vertex_groups.new(name='arm.002.L')
_vg = ob_x.vertex_groups.new(name='arm.R')
for _i, _w in zip([9, 10, 11, 13, 15, 25, 26, 27, 29, 31], [0.09257, 0.001005, 0.8877, 0.2434, 0.5362, 0.09257, 0.001005, 0.8877, 0.2434, 0.5362]): _vg.add([_i], _w, 'REPLACE')
_vg = ob_x.vertex_groups.new(name='arm.001.R')
_vg = ob_x.vertex_groups.new(name='arm.002.R')
_vg = ob_x.vertex_groups.new(name='leg.L')
for _i, _w in zip([8, 9, 10, 12, 13, 14, 15, 24, 25, 26, 28, 29, 30, 31], [0.926, 0.03739, 0.07463, 0.8997, 0.1682, 0.05395, 0.07374, 0.926, 0.03739, 0.07463, 0.8997, 0.1682, 0.05395, 0.07374]): _vg.add([_i], _w, 'REPLACE')
_vg = ob_x.vertex_groups.new(name='leg.001.L')
_vg = ob_x.vertex_groups.new(name='leg.002.L')
_vg = ob_x.vertex_groups.new(name='leg.003.L')
_vg = ob_x.vertex_groups.new(name='leg.004.L')
_vg = ob_x.vertex_groups.new(name='leg.R')
for _i, _w in zip([8, 10, 11, 12, 13, 14, 15, 24, 26, 27, 28, 29, 30, 31], [0.05273, 0.8962, 0.0173, 0.07649, 0.07777, 0.9283, 0.1685, 0.05273, 0.8962, 0.0173, 0.07649, 0.07777, 0.9283, 0.1685]): _vg.add([_i], _w, 'REPLACE')
_vg = ob_x.vertex_groups.new(name='leg.001.R')
_vg = ob_x.vertex_groups.new(name='leg.002.R')
_vg = ob_x.vertex_groups.new(name='leg.003.R')
_vg = ob_x.vertex_groups.new(name='leg.004.R')
_m = ob_x.modifiers.new('アーマチュア', 'ARMATURE')
_m.object = ob_x_2
_m.use_deform_preserve_volume = True
ob_001.parent = ob_x_2
ob_001.location = (0.0, 0.0, 0.0)
ob_001.rotation_euler = (0.0, 0.0, 1.571)
ob_001.scale = (0.1354, 0.1354, 0.1354)
_vg = ob_001.vertex_groups.new(name='Base')
_vg = ob_001.vertex_groups.new(name='Chest')
_vg = ob_001.vertex_groups.new(name='Chest.001')
_vg = ob_001.vertex_groups.new(name='Chest.002')
_vg = ob_001.vertex_groups.new(name='Head')
_vg = ob_001.vertex_groups.new(name='arm.L')
_vg = ob_001.vertex_groups.new(name='arm.001.L')
_vg = ob_001.vertex_groups.new(name='arm.002.L')
_vg = ob_001.vertex_groups.new(name='arm.R')
_vg = ob_001.vertex_groups.new(name='arm.001.R')
_vg = ob_001.vertex_groups.new(name='arm.002.R')
_vg = ob_001.vertex_groups.new(name='leg.L')
_vg = ob_001.vertex_groups.new(name='leg.001.L')
_vg = ob_001.vertex_groups.new(name='leg.002.L')
_vg = ob_001.vertex_groups.new(name='leg.003.L')
for _i, _w in zip([0, 1, 2, 3, 4, 5, 6, 7, 8, 9, 10, 11, 12, 13, 14, 15], [0.01863, 0.05289, 0.01586, 0.05236, 0.525, 0.8915, 0.5235, 0.8848, 0.01863, 0.05289, 0.01586, 0.05236, 0.525, 0.8915, 0.5235, 0.8848]): _vg.add([_i], _w, 'REPLACE')
_vg = ob_001.vertex_groups.new(name='leg.004.L')
for _i, _w in zip([0, 1, 2, 3, 4, 5, 6, 7, 8, 9, 10, 11, 12, 13, 14, 15], [0.9657, 0.9471, 0.9671, 0.9476, 0.475, 0.1085, 0.4765, 0.1152, 0.9657, 0.9471, 0.9671, 0.9476, 0.475, 0.1085, 0.4765, 0.1152]): _vg.add([_i], _w, 'REPLACE')
_vg = ob_001.vertex_groups.new(name='leg.R')
_vg = ob_001.vertex_groups.new(name='leg.001.R')
_vg = ob_001.vertex_groups.new(name='leg.002.R')
_vg = ob_001.vertex_groups.new(name='leg.003.R')
_vg = ob_001.vertex_groups.new(name='leg.004.R')
_m = ob_001.modifiers.new('ミラー', 'MIRROR')
_m.use_axis = (False, True, False)
_m = ob_001.modifiers.new('アーマチュア', 'ARMATURE')
_m.object = ob_x_2
_m.use_deform_preserve_volume = True
ob_002.parent = ob_x_2
ob_002.location = (0.0, 0.0, 0.0)
ob_002.rotation_euler = (0.0, 0.0, 1.571)
ob_002.scale = (0.1354, 0.1354, 0.1354)
_vg = ob_002.vertex_groups.new(name='Base')
_vg = ob_002.vertex_groups.new(name='Chest')
_vg = ob_002.vertex_groups.new(name='Chest.001')
_vg = ob_002.vertex_groups.new(name='Chest.002')
_vg = ob_002.vertex_groups.new(name='Head')
_vg = ob_002.vertex_groups.new(name='arm.L')
_vg = ob_002.vertex_groups.new(name='arm.001.L')
_vg = ob_002.vertex_groups.new(name='arm.002.L')
_vg.add([0, 1, 2, 3, 4, 5, 6, 7, 8, 9, 10, 11, 12, 13, 14, 15], 1.0, 'REPLACE')
_vg = ob_002.vertex_groups.new(name='arm.R')
_vg = ob_002.vertex_groups.new(name='arm.001.R')
_vg = ob_002.vertex_groups.new(name='arm.002.R')
_vg = ob_002.vertex_groups.new(name='leg.L')
_vg = ob_002.vertex_groups.new(name='leg.001.L')
_vg = ob_002.vertex_groups.new(name='leg.002.L')
_vg = ob_002.vertex_groups.new(name='leg.003.L')
_vg = ob_002.vertex_groups.new(name='leg.004.L')
_vg = ob_002.vertex_groups.new(name='leg.R')
_vg = ob_002.vertex_groups.new(name='leg.001.R')
_vg = ob_002.vertex_groups.new(name='leg.002.R')
_vg = ob_002.vertex_groups.new(name='leg.003.R')
_vg = ob_002.vertex_groups.new(name='leg.004.R')
_vg = ob_002.vertex_groups.new(name='weapon')
_m = ob_002.modifiers.new('ミラー', 'MIRROR')
_m.use_axis = (False, True, False)
_m = ob_002.modifiers.new('アーマチュア', 'ARMATURE')
_m.object = ob_x_2
_m.use_deform_preserve_volume = True
ob_x_1.parent = ob_x_2
ob_x_1.location = (0.0, 0.0, 0.0)
ob_x_1.rotation_euler = (0.0, 0.0, 1.571)
_vg = ob_x_1.vertex_groups.new(name='Base')
_vg = ob_x_1.vertex_groups.new(name='Chest')
_vg = ob_x_1.vertex_groups.new(name='Chest.001')
for _i, _w in zip([7, 40], [0.001405, 0.001405]): _vg.add([_i], _w, 'REPLACE')
_vg = ob_x_1.vertex_groups.new(name='Chest.002')
for _i, _w in zip([0, 1, 2, 3, 4, 5, 6, 7, 8, 9, 10, 11, 12, 13, 14, 15, 16, 17, 18, 19, 20, 21, 22, 23, 24, 25, 26, 27, 28, 29, 30, 31, 32, 33, 34, 35, 36, 37, 38, 39, 40, 41, 42, 43, 44, 45, 46, 47, 48, 49, 50, 51, 52, 53, 54, 55, 56, 57, 58, 59, 60, 61, 62, 63, 64, 65], [0.2121, 0.2178, 0.224, 0.2315, 0.2395, 0.2445, 0.2488, 0.25, 0.2521, 0.2513, 0.2496, 0.2449, 0.2408, 0.2338, 0.2259, 0.2195, 0.2137, 0.2092, 0.2051, 0.2022, 0.1995, 0.1979, 0.1964, 0.1958, 0.1953, 0.1956, 0.1961, 0.1973, 0.1987, 0.2011, 0.2038, 0.2077, 0.1686, 0.2121, 0.2178, 0.224, 0.2315, 0.2395, 0.2445, 0.2488, 0.25, 0.2521, 0.2513, 0.2496, 0.2449, 0.2408, 0.2338, 0.2259, 0.2195, 0.2137, 0.2092, 0.2051, 0.2022, 0.1995, 0.1979, 0.1964, 0.1958, 0.1953, 0.1956, 0.1961, 0.1973, 0.1987, 0.2011, 0.2038, 0.2077, 0.1686]): _vg.add([_i], _w, 'REPLACE')
_vg = ob_x_1.vertex_groups.new(name='Head')
for _i, _w in zip([0, 1, 2, 3, 4, 5, 6, 7, 8, 9, 10, 11, 12, 13, 14, 15, 16, 17, 18, 19, 20, 21, 22, 23, 24, 25, 26, 27, 28, 29, 30, 31, 32, 33, 34, 35, 36, 37, 38, 39, 40, 41, 42, 43, 44, 45, 46, 47, 48, 49, 50, 51, 52, 53, 54, 55, 56, 57, 58, 59, 60, 61, 62, 63, 64, 65], [0.9999, 0.9994, 0.9994, 0.9999, 1.0, 0.9992, 0.9939, 0.9874, 0.9929, 0.9987, 0.9999, 0.9999, 1.0, 0.9998, 0.9999, 1.0, 1.0, 1.0, 1.0, 1.0, 1.0, 1.0, 1.0, 1.0, 1.0, 1.0, 1.0, 1.0, 1.0, 1.0, 1.0, 0.9998, 1.0, 0.9999, 0.9994, 0.9994, 0.9999, 1.0, 0.9992, 0.9939, 0.9874, 0.9929, 0.9987, 0.9999, 0.9999, 1.0, 0.9998, 0.9999, 1.0, 1.0, 1.0, 1.0, 1.0, 1.0, 1.0, 1.0, 1.0, 1.0, 1.0, 1.0, 1.0, 1.0, 1.0, 1.0, 0.9998, 1.0]): _vg.add([_i], _w, 'REPLACE')
_vg = ob_x_1.vertex_groups.new(name='arm.L')
for _i, _w in zip([0, 1, 2, 3, 4, 5, 6, 7, 8, 9, 10, 11, 12, 13, 14, 15, 16, 17, 18, 19, 20, 21, 22, 23, 24, 25, 26, 27, 28, 29, 30, 31, 32, 33, 34, 35, 36, 37, 38, 39, 40, 41, 42, 43, 44, 45, 46, 47, 48, 49, 50, 51, 52, 53, 54, 55, 56, 57, 58, 59, 60, 61, 62, 63, 64, 65], [0.02826, 0.02882, 0.02728, 0.02625, 0.02314, 0.02043, 0.01792, 0.01577, 0.01385, 0.01227, 0.01083, 0.009712, 0.008698, 0.007971, 0.007351, 0.007051, 0.006887, 0.007056, 0.007312, 0.007886, 0.008526, 0.00945, 0.01044, 0.01168, 0.013, 0.01457, 0.01622, 0.01816, 0.0202, 0.02262, 0.02519, 0.02824, 0.0004065, 0.02826, 0.02882, 0.02728, 0.02625, 0.02314, 0.02043, 0.01792, 0.01577, 0.01385, 0.01227, 0.01083, 0.009712, 0.008698, 0.007971, 0.007351, 0.007051, 0.006887, 0.007056, 0.007312, 0.007886, 0.008526, 0.00945, 0.01044, 0.01168, 0.013, 0.01457, 0.01622, 0.01816, 0.0202, 0.02262, 0.02519, 0.02824, 0.0004065]): _vg.add([_i], _w, 'REPLACE')
_vg = ob_x_1.vertex_groups.new(name='arm.001.L')
_vg = ob_x_1.vertex_groups.new(name='arm.002.L')
_vg = ob_x_1.vertex_groups.new(name='arm.R')
for _i, _w in zip([6, 7, 8, 9, 10, 11, 12, 13, 14, 15, 16, 17, 18, 19, 20, 21, 39, 40, 41, 42, 43, 44, 45, 46, 47, 48, 49, 50, 51, 52, 53, 54], [0.0002511, 0.001716, 0.003354, 0.005287, 0.00737, 0.009778, 0.009977, 0.01052, 0.01122, 0.01232, 0.009794, 0.007667, 0.005673, 0.004026, 0.002469, 0.001189, 0.0002511, 0.001716, 0.003354, 0.005287, 0.00737, 0.009778, 0.009977, 0.01052, 0.01122, 0.01232, 0.009794, 0.007667, 0.005673, 0.004026, 0.002469, 0.001189]): _vg.add([_i], _w, 'REPLACE')
_vg = ob_x_1.vertex_groups.new(name='arm.001.R')
_vg = ob_x_1.vertex_groups.new(name='arm.002.R')
_vg = ob_x_1.vertex_groups.new(name='leg.L')
_vg = ob_x_1.vertex_groups.new(name='leg.001.L')
_vg = ob_x_1.vertex_groups.new(name='leg.002.L')
_vg = ob_x_1.vertex_groups.new(name='leg.003.L')
_vg = ob_x_1.vertex_groups.new(name='leg.004.L')
_vg = ob_x_1.vertex_groups.new(name='leg.R')
_vg = ob_x_1.vertex_groups.new(name='leg.001.R')
_vg = ob_x_1.vertex_groups.new(name='leg.002.R')
_vg = ob_x_1.vertex_groups.new(name='leg.003.R')
_vg = ob_x_1.vertex_groups.new(name='leg.004.R')
_m = ob_x_1.modifiers.new('アーマチュア', 'ARMATURE')
_m.object = ob_x_2
_m.use_deform_preserve_volume = True
ob_x_2.location = (0.0, 0.0, 0.0)
ob_x_2.show_in_front = True
ob_003.parent = ob_x_2
ob_003.location = (0.0, 0.0, 0.0)
ob_003.rotation_euler = (0.0, 0.0, 1.571)
_vg = ob_003.vertex_groups.new(name='Base')
_vg = ob_003.vertex_groups.new(name='Chest')
_vg = ob_003.vertex_groups.new(name='Chest.001')
for _i, _w in zip([2, 8, 9, 10, 11, 12, 13, 14, 15, 18, 24, 25, 26, 27, 28, 29, 30, 31], [0.0004261, 1.0, 0.99, 0.988, 1.0, 0.9998, 0.995, 0.9911, 0.9819, 0.0004261, 1.0, 0.99, 0.988, 1.0, 0.9998, 0.995, 0.9911, 0.9819]): _vg.add([_i], _w, 'REPLACE')
_vg = ob_003.vertex_groups.new(name='Chest.002')
_vg = ob_003.vertex_groups.new(name='Head')
_vg.add([0, 1, 2, 3, 4, 5, 6, 7, 16, 17, 18, 19, 20, 21, 22, 23], 1.0, 'REPLACE')
_vg = ob_003.vertex_groups.new(name='arm.L')
for _i, _w in zip([9, 11, 13, 15, 25, 27, 29, 31], [0.8517, 0.06848, 0.5106, 0.2217, 0.8517, 0.06848, 0.5106, 0.2217]): _vg.add([_i], _w, 'REPLACE')
_vg = ob_003.vertex_groups.new(name='arm.001.L')
_vg = ob_003.vertex_groups.new(name='arm.002.L')
_vg = ob_003.vertex_groups.new(name='arm.R')
for _i, _w in zip([9, 10, 11, 13, 15, 25, 26, 27, 29, 31], [0.09257, 0.001005, 0.8877, 0.2434, 0.5362, 0.09257, 0.001005, 0.8877, 0.2434, 0.5362]): _vg.add([_i], _w, 'REPLACE')
_vg = ob_003.vertex_groups.new(name='arm.001.R')
_vg = ob_003.vertex_groups.new(name='arm.002.R')
_vg = ob_003.vertex_groups.new(name='leg.L')
for _i, _w in zip([8, 9, 10, 12, 13, 14, 15, 24, 25, 26, 28, 29, 30, 31], [0.926, 0.03739, 0.07463, 0.8997, 0.1682, 0.05395, 0.07374, 0.926, 0.03739, 0.07463, 0.8997, 0.1682, 0.05395, 0.07374]): _vg.add([_i], _w, 'REPLACE')
_vg = ob_003.vertex_groups.new(name='leg.001.L')
_vg = ob_003.vertex_groups.new(name='leg.002.L')
_vg = ob_003.vertex_groups.new(name='leg.003.L')
_vg = ob_003.vertex_groups.new(name='leg.004.L')
_vg = ob_003.vertex_groups.new(name='leg.R')
for _i, _w in zip([8, 10, 11, 12, 13, 14, 15, 24, 26, 27, 28, 29, 30, 31], [0.05273, 0.8962, 0.0173, 0.07649, 0.07777, 0.9283, 0.1685, 0.05273, 0.8962, 0.0173, 0.07649, 0.07777, 0.9283, 0.1685]): _vg.add([_i], _w, 'REPLACE')
_vg = ob_003.vertex_groups.new(name='leg.001.R')
_vg = ob_003.vertex_groups.new(name='leg.002.R')
_vg = ob_003.vertex_groups.new(name='leg.003.R')
_vg = ob_003.vertex_groups.new(name='leg.004.R')
_m = ob_003.modifiers.new('アーマチュア', 'ARMATURE')
_m.object = ob_x_2
_m.use_deform_preserve_volume = True
ob_004.parent = ob_x_2
ob_004.location = (0.0, 0.0, 0.0)
ob_004.rotation_euler = (0.0, 0.0, 1.571)
ob_004.scale = (0.1354, 0.1354, 0.1354)
_vg = ob_004.vertex_groups.new(name='Base')
_vg = ob_004.vertex_groups.new(name='Chest')
_vg = ob_004.vertex_groups.new(name='Chest.001')
_vg = ob_004.vertex_groups.new(name='Chest.002')
_vg = ob_004.vertex_groups.new(name='Head')
_vg = ob_004.vertex_groups.new(name='arm.L')
_vg = ob_004.vertex_groups.new(name='arm.001.L')
_vg = ob_004.vertex_groups.new(name='arm.002.L')
_vg = ob_004.vertex_groups.new(name='arm.R')
_vg = ob_004.vertex_groups.new(name='arm.001.R')
_vg = ob_004.vertex_groups.new(name='arm.002.R')
_vg = ob_004.vertex_groups.new(name='leg.L')
_vg = ob_004.vertex_groups.new(name='leg.001.L')
_vg = ob_004.vertex_groups.new(name='leg.002.L')
_vg = ob_004.vertex_groups.new(name='leg.003.L')
for _i, _w in zip([0, 1, 2, 3, 4, 5, 6, 7, 8, 9, 10, 11, 12, 13, 14, 15], [0.01863, 0.05289, 0.01586, 0.05236, 0.525, 0.8915, 0.5235, 0.8848, 0.01863, 0.05289, 0.01586, 0.05236, 0.525, 0.8915, 0.5235, 0.8848]): _vg.add([_i], _w, 'REPLACE')
_vg = ob_004.vertex_groups.new(name='leg.004.L')
for _i, _w in zip([0, 1, 2, 3, 4, 5, 6, 7, 8, 9, 10, 11, 12, 13, 14, 15], [0.9657, 0.9471, 0.9671, 0.9476, 0.475, 0.1085, 0.4765, 0.1152, 0.9657, 0.9471, 0.9671, 0.9476, 0.475, 0.1085, 0.4765, 0.1152]): _vg.add([_i], _w, 'REPLACE')
_vg = ob_004.vertex_groups.new(name='leg.R')
_vg = ob_004.vertex_groups.new(name='leg.001.R')
_vg = ob_004.vertex_groups.new(name='leg.002.R')
_vg = ob_004.vertex_groups.new(name='leg.003.R')
_vg = ob_004.vertex_groups.new(name='leg.004.R')
_m = ob_004.modifiers.new('ミラー', 'MIRROR')
_m.use_axis = (False, True, False)
_m = ob_004.modifiers.new('アーマチュア', 'ARMATURE')
_m.object = ob_x_2
_m.use_deform_preserve_volume = True
ob_005.parent = ob_x_2
ob_005.location = (0.0, 0.0, 0.0)
ob_005.rotation_euler = (0.0, 0.0, 1.571)
ob_005.scale = (0.1354, 0.1354, 0.1354)
_vg = ob_005.vertex_groups.new(name='Base')
_vg = ob_005.vertex_groups.new(name='Chest')
_vg = ob_005.vertex_groups.new(name='Chest.001')
_vg = ob_005.vertex_groups.new(name='Chest.002')
_vg = ob_005.vertex_groups.new(name='Head')
_vg = ob_005.vertex_groups.new(name='arm.L')
_vg = ob_005.vertex_groups.new(name='arm.001.L')
_vg = ob_005.vertex_groups.new(name='arm.002.L')
_vg.add([0, 1, 2, 3, 4, 5, 6, 7, 8, 9, 10, 11, 12, 13, 14, 15], 1.0, 'REPLACE')
_vg = ob_005.vertex_groups.new(name='arm.R')
_vg = ob_005.vertex_groups.new(name='arm.001.R')
_vg = ob_005.vertex_groups.new(name='arm.002.R')
_vg = ob_005.vertex_groups.new(name='leg.L')
_vg = ob_005.vertex_groups.new(name='leg.001.L')
_vg = ob_005.vertex_groups.new(name='leg.002.L')
_vg = ob_005.vertex_groups.new(name='leg.003.L')
_vg = ob_005.vertex_groups.new(name='leg.004.L')
_vg = ob_005.vertex_groups.new(name='leg.R')
_vg = ob_005.vertex_groups.new(name='leg.001.R')
_vg = ob_005.vertex_groups.new(name='leg.002.R')
_vg = ob_005.vertex_groups.new(name='leg.003.R')
_vg = ob_005.vertex_groups.new(name='leg.004.R')
_vg = ob_005.vertex_groups.new(name='weapon')
_m = ob_005.modifiers.new('ミラー', 'MIRROR')
_m.use_axis = (False, True, False)
_m = ob_005.modifiers.new('アーマチュア', 'ARMATURE')
_m.object = ob_x_2
_m.use_deform_preserve_volume = True
ob_001_1.parent = ob_x_2
ob_001_1.location = (0.0, 0.0, 0.0)
ob_001_1.rotation_euler = (0.0, 0.0, 1.571)
_vg = ob_001_1.vertex_groups.new(name='Base')
_vg = ob_001_1.vertex_groups.new(name='Chest')
_vg = ob_001_1.vertex_groups.new(name='Chest.001')
for _i, _w in zip([7, 40], [0.001405, 0.001405]): _vg.add([_i], _w, 'REPLACE')
_vg = ob_001_1.vertex_groups.new(name='Chest.002')
for _i, _w in zip([0, 1, 2, 3, 4, 5, 6, 7, 8, 9, 10, 11, 12, 13, 14, 15, 16, 17, 18, 19, 20, 21, 22, 23, 24, 25, 26, 27, 28, 29, 30, 31, 32, 33, 34, 35, 36, 37, 38, 39, 40, 41, 42, 43, 44, 45, 46, 47, 48, 49, 50, 51, 52, 53, 54, 55, 56, 57, 58, 59, 60, 61, 62, 63, 64, 65], [0.2121, 0.2178, 0.224, 0.2315, 0.2395, 0.2445, 0.2488, 0.25, 0.2521, 0.2513, 0.2496, 0.2449, 0.2408, 0.2338, 0.2259, 0.2195, 0.2137, 0.2092, 0.2051, 0.2022, 0.1995, 0.1979, 0.1964, 0.1958, 0.1953, 0.1956, 0.1961, 0.1973, 0.1987, 0.2011, 0.2038, 0.2077, 0.1686, 0.2121, 0.2178, 0.224, 0.2315, 0.2395, 0.2445, 0.2488, 0.25, 0.2521, 0.2513, 0.2496, 0.2449, 0.2408, 0.2338, 0.2259, 0.2195, 0.2137, 0.2092, 0.2051, 0.2022, 0.1995, 0.1979, 0.1964, 0.1958, 0.1953, 0.1956, 0.1961, 0.1973, 0.1987, 0.2011, 0.2038, 0.2077, 0.1686]): _vg.add([_i], _w, 'REPLACE')
_vg = ob_001_1.vertex_groups.new(name='Head')
for _i, _w in zip([0, 1, 2, 3, 4, 5, 6, 7, 8, 9, 10, 11, 12, 13, 14, 15, 16, 17, 18, 19, 20, 21, 22, 23, 24, 25, 26, 27, 28, 29, 30, 31, 32, 33, 34, 35, 36, 37, 38, 39, 40, 41, 42, 43, 44, 45, 46, 47, 48, 49, 50, 51, 52, 53, 54, 55, 56, 57, 58, 59, 60, 61, 62, 63, 64, 65], [0.9999, 0.9994, 0.9994, 0.9999, 1.0, 0.9992, 0.9939, 0.9874, 0.9929, 0.9987, 0.9999, 0.9999, 1.0, 0.9998, 0.9999, 1.0, 1.0, 1.0, 1.0, 1.0, 1.0, 1.0, 1.0, 1.0, 1.0, 1.0, 1.0, 1.0, 1.0, 1.0, 1.0, 0.9998, 1.0, 0.9999, 0.9994, 0.9994, 0.9999, 1.0, 0.9992, 0.9939, 0.9874, 0.9929, 0.9987, 0.9999, 0.9999, 1.0, 0.9998, 0.9999, 1.0, 1.0, 1.0, 1.0, 1.0, 1.0, 1.0, 1.0, 1.0, 1.0, 1.0, 1.0, 1.0, 1.0, 1.0, 1.0, 0.9998, 1.0]): _vg.add([_i], _w, 'REPLACE')
_vg = ob_001_1.vertex_groups.new(name='arm.L')
for _i, _w in zip([0, 1, 2, 3, 4, 5, 6, 7, 8, 9, 10, 11, 12, 13, 14, 15, 16, 17, 18, 19, 20, 21, 22, 23, 24, 25, 26, 27, 28, 29, 30, 31, 32, 33, 34, 35, 36, 37, 38, 39, 40, 41, 42, 43, 44, 45, 46, 47, 48, 49, 50, 51, 52, 53, 54, 55, 56, 57, 58, 59, 60, 61, 62, 63, 64, 65], [0.02826, 0.02882, 0.02728, 0.02625, 0.02314, 0.02043, 0.01792, 0.01577, 0.01385, 0.01227, 0.01083, 0.009712, 0.008698, 0.007971, 0.007351, 0.007051, 0.006887, 0.007056, 0.007312, 0.007886, 0.008526, 0.00945, 0.01044, 0.01168, 0.013, 0.01457, 0.01622, 0.01816, 0.0202, 0.02262, 0.02519, 0.02824, 0.0004065, 0.02826, 0.02882, 0.02728, 0.02625, 0.02314, 0.02043, 0.01792, 0.01577, 0.01385, 0.01227, 0.01083, 0.009712, 0.008698, 0.007971, 0.007351, 0.007051, 0.006887, 0.007056, 0.007312, 0.007886, 0.008526, 0.00945, 0.01044, 0.01168, 0.013, 0.01457, 0.01622, 0.01816, 0.0202, 0.02262, 0.02519, 0.02824, 0.0004065]): _vg.add([_i], _w, 'REPLACE')
_vg = ob_001_1.vertex_groups.new(name='arm.001.L')
_vg = ob_001_1.vertex_groups.new(name='arm.002.L')
_vg = ob_001_1.vertex_groups.new(name='arm.R')
for _i, _w in zip([6, 7, 8, 9, 10, 11, 12, 13, 14, 15, 16, 17, 18, 19, 20, 21, 39, 40, 41, 42, 43, 44, 45, 46, 47, 48, 49, 50, 51, 52, 53, 54], [0.0002511, 0.001716, 0.003354, 0.005287, 0.00737, 0.009778, 0.009977, 0.01052, 0.01122, 0.01232, 0.009794, 0.007667, 0.005673, 0.004026, 0.002469, 0.001189, 0.0002511, 0.001716, 0.003354, 0.005287, 0.00737, 0.009778, 0.009977, 0.01052, 0.01122, 0.01232, 0.009794, 0.007667, 0.005673, 0.004026, 0.002469, 0.001189]): _vg.add([_i], _w, 'REPLACE')
_vg = ob_001_1.vertex_groups.new(name='arm.001.R')
_vg = ob_001_1.vertex_groups.new(name='arm.002.R')
_vg = ob_001_1.vertex_groups.new(name='leg.L')
_vg = ob_001_1.vertex_groups.new(name='leg.001.L')
_vg = ob_001_1.vertex_groups.new(name='leg.002.L')
_vg = ob_001_1.vertex_groups.new(name='leg.003.L')
_vg = ob_001_1.vertex_groups.new(name='leg.004.L')
_vg = ob_001_1.vertex_groups.new(name='leg.R')
_vg = ob_001_1.vertex_groups.new(name='leg.001.R')
_vg = ob_001_1.vertex_groups.new(name='leg.002.R')
_vg = ob_001_1.vertex_groups.new(name='leg.003.R')
_vg = ob_001_1.vertex_groups.new(name='leg.004.R')
_m = ob_001_1.modifiers.new('アーマチュア', 'ARMATURE')
_m.object = ob_x_2
_m.use_deform_preserve_volume = True

# ---- collection membership
col_collection.objects.link(ob_light)
col_collection.objects.link(ob_camera)
col_collection.objects.link(ob_x)
col_collection.objects.link(ob_001)
col_collection.objects.link(ob_002)
col_collection.objects.link(ob_x_1)
col_collection.objects.link(ob_x_2)
col_collection.objects.link(ob_003)
col_collection.objects.link(ob_004)
col_collection.objects.link(ob_005)
col_collection.objects.link(ob_001_1)

# ---- scene / render settings (as saved in the file)
scene.camera = ob_camera
scene.frame_start = 1; scene.frame_end = 40; scene.frame_set(10)
scene.render.engine = 'BLENDER_EEVEE_NEXT'
bpy.context.view_layer.update()

